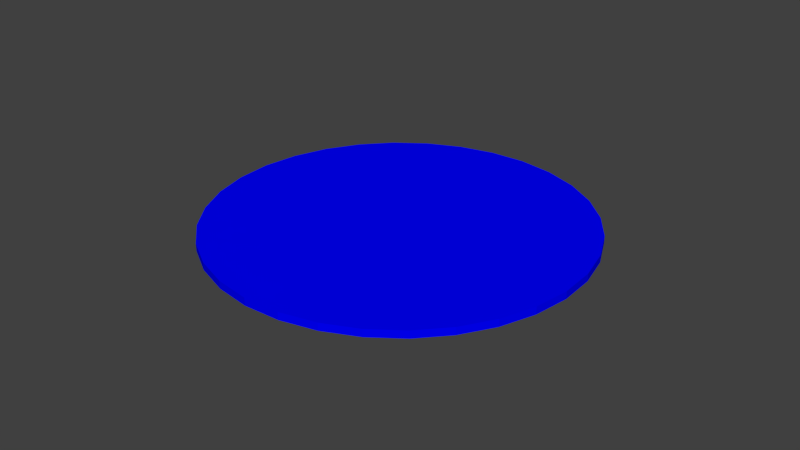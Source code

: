 # Source: plate_1_logo_b.blend  (saved by Blender 2.77.0; exported with 4.5.12 LTS)
import bpy
from mathutils import Matrix  # noqa: F401  (used for matrix-valued properties, if any)

bpy.ops.wm.read_factory_settings(use_empty=True)
scene = bpy.context.scene
scene.name = 'Scene'

# ---- collections
col_collection_1 = bpy.data.collections.new('Collection 1'); scene.collection.children.link(col_collection_1)

# ---- materials (node trees are filled in below, after node groups)
mat_plate_1_tga = bpy.data.materials.new('plate_1_tga')
mat_plate_1_tga.alpha_threshold = 0.0
mat_plate_1_tga.use_transparent_shadow = False
mat_plate_1_tga.diffuse_color = (0.0, 0.0, 1.0, 1.0)
mat_plate_1_tga.specular_color = (0.5604, 0.5604, 0.5604)
mat_plate_1_tga.roughness = 0.5

# ---- material node trees

# ---- world
world_world = bpy.data.worlds.new('World'); scene.world = world_world
world_world.color = (0.05088, 0.05088, 0.05088)
world_world.use_sun_shadow = False
world_world.sun_shadow_jitter_overblur = 0.0
world_world.cycles.sampling_method = 'NONE'
world_world.cycles.sample_map_resolution = 256

# ---- meshes
me_cylinder_001 = bpy.data.meshes.new('Cylinder_001')
me_cylinder_001.from_pydata([(113.6, 109.0, -3.201), (132.7, 84.74, -3.201), (146.7, 57.22, -3.201), (155.1, 27.5, -3.201), (157.4, -3.277, -3.201), (153.8, -33.93, -3.201), (144.2, -63.28, -3.201), (129.1, -90.19, -3.201), (109.0, -113.6, -3.201), (84.74, -132.7, -3.201), (57.22, -146.7, -3.201), (27.5, -155.1, -3.201), (-3.277, -157.4, -3.201), (-33.93, -153.8, -3.201), (-63.28, -144.2, -3.201), (-90.19, -129.1, -3.201), (-113.6, -109.0, -3.201), (-132.7, -84.74, -3.201), (-146.7, -57.22, -3.201), (-155.1, -27.5, -3.201), (-157.4, 3.277, -3.201), (-153.8, 33.93, -3.201), (-144.2, 63.28, -3.201), (-129.1, 90.19, -3.201), (-109.0, 113.6, -3.201), (-84.74, 132.7, -3.201), (-57.22, 146.7, -3.201), (-27.5, 155.1, -3.201), (3.277, 157.4, -3.201), (33.93, 153.8, -3.201), (63.28, 144.2, -3.201), (90.19, 129.1, -3.201), (113.6, 109.0, 3.201), (132.7, 84.74, 3.201), (146.7, 57.22, 3.201), (155.1, 27.5, 3.201), (157.4, -3.277, 3.201), (153.8, -33.93, 3.201), (144.2, -63.28, 3.201), (129.1, -90.19, 3.201), (109.0, -113.6, 3.201), (84.74, -132.7, 3.201), (57.22, -146.7, 3.201), (27.5, -155.1, 3.201), (-3.276, -157.4, 3.201), (-33.93, -153.8, 3.201), (-63.28, -144.2, 3.201), (-90.19, -129.1, 3.201), (-113.6, -109.0, 3.201), (-132.7, -84.74, 3.201), (-146.7, -57.22, 3.201), (-155.1, -27.5, 3.201), (-157.4, 3.276, 3.201), (-153.8, 33.93, 3.201), (-144.2, 63.28, 3.201), (-129.1, 90.19, 3.201), (-109.0, 113.6, 3.201), (-84.74, 132.7, 3.201), (-57.22, 146.7, 3.201), (-27.5, 155.1, 3.201), (3.276, 157.4, 3.201), (33.93, 153.8, 3.201), (63.28, 144.2, 3.201), (90.19, 129.1, 3.201), (7e-05, 9e-05, -3.201), (7e-05, 9e-05, 3.201)], [], [(64, 0, 1), (65, 33, 32), (64, 1, 2), (65, 34, 33), (64, 2, 3), (65, 35, 34), (64, 3, 4), (65, 36, 35), (64, 4, 5), (65, 37, 36), (64, 5, 6), (65, 38, 37), (64, 6, 7), (65, 39, 38), (64, 7, 8), (65, 40, 39), (64, 8, 9), (65, 41, 40), (64, 9, 10), (65, 42, 41), (64, 10, 11), (65, 43, 42), (64, 11, 12), (65, 44, 43), (64, 12, 13), (65, 45, 44), (64, 13, 14), (65, 46, 45), (64, 14, 15), (65, 47, 46), (64, 15, 16), (65, 48, 47), (64, 16, 17), (65, 49, 48), (64, 17, 18), (65, 50, 49), (64, 18, 19), (65, 51, 50), (64, 19, 20), (65, 52, 51), (64, 20, 21), (65, 53, 52), (64, 21, 22), (65, 54, 53), (64, 22, 23), (65, 55, 54), (64, 23, 24), (65, 56, 55), (64, 24, 25), (65, 57, 56), (64, 25, 26), (65, 58, 57), (64, 26, 27), (65, 59, 58), (64, 27, 28), (65, 60, 59), (64, 28, 29), (65, 61, 60), (64, 29, 30), (65, 62, 61), (64, 30, 31), (65, 63, 62), (31, 0, 64), (65, 32, 63), (0, 32, 33), (33, 1, 0), (1, 33, 34), (34, 2, 1), (2, 34, 35), (35, 3, 2), (3, 35, 36), (36, 4, 3), (4, 36, 37), (37, 5, 4), (5, 37, 38), (38, 6, 5), (6, 38, 39), (39, 7, 6), (7, 39, 40), (40, 8, 7), (8, 40, 41), (41, 9, 8), (9, 41, 42), (42, 10, 9), (10, 42, 43), (43, 11, 10), (11, 43, 44), (44, 12, 11), (12, 44, 45), (45, 13, 12), (13, 45, 46), (46, 14, 13), (14, 46, 47), (47, 15, 14), (15, 47, 48), (48, 16, 15), (16, 48, 49), (49, 17, 16), (17, 49, 50), (50, 18, 17), (18, 50, 51), (51, 19, 18), (19, 51, 52), (52, 20, 19), (20, 52, 53), (53, 21, 20), (21, 53, 54), (54, 22, 21), (22, 54, 55), (55, 23, 22), (23, 55, 56), (56, 24, 23), (24, 56, 57), (57, 25, 24), (25, 57, 58), (58, 26, 25), (26, 58, 59), (59, 27, 26), (27, 59, 60), (60, 28, 27), (28, 60, 61), (61, 29, 28), (29, 61, 62), (62, 30, 29), (30, 62, 63), (63, 31, 30), (32, 0, 31), (31, 63, 32)])
_uv = me_cylinder_001.uv_layers.new(name='Cylinder_001-UV')
_uv.uv.foreach_set('vector', [0.7038, 0.7036, 0.7323, 0.9932, 0.6752, 0.9932, 0.2942, 0.2941, 0.5191, 0.1094, 0.5508, 0.1569, 0.7038, 0.7036, 0.6752, 0.9932, 0.6193, 0.9821, 0.2942, 0.2941, 0.4788, 0.06909, 0.5191, 0.1094, 0.7038, 0.7036, 0.6193, 0.9821, 0.5666, 0.9603, 0.2942, 0.2941, 0.4314, 0.0374, 0.4788, 0.06909, 0.7038, 0.7036, 0.5666, 0.9603, 0.5192, 0.9286, 0.2942, 0.2941, 0.3787, 0.01556, 0.4314, 0.0374, 0.7038, 0.7036, 0.5192, 0.9286, 0.4788, 0.8882, 0.2942, 0.2941, 0.3227, 0.00444, 0.3787, 0.01556, 0.7038, 0.7036, 0.4788, 0.8882, 0.4471, 0.8408, 0.2942, 0.2941, 0.2657, 0.00444, 0.3227, 0.00444, 0.7038, 0.7036, 0.4471, 0.8408, 0.4253, 0.7881, 0.2942, 0.2941, 0.2097, 0.01557, 0.2657, 0.00444, 0.7038, 0.7036, 0.4253, 0.7881, 0.4141, 0.7321, 0.2942, 0.2941, 0.157, 0.0374, 0.2097, 0.01557, 0.7038, 0.7036, 0.4141, 0.7321, 0.4141, 0.6751, 0.2942, 0.2941, 0.1096, 0.06909, 0.157, 0.0374, 0.7038, 0.7036, 0.4141, 0.6751, 0.4253, 0.6191, 0.2942, 0.2941, 0.06923, 0.1094, 0.1096, 0.06909, 0.7038, 0.7036, 0.4253, 0.6191, 0.4471, 0.5664, 0.2942, 0.2941, 0.03754, 0.1569, 0.06923, 0.1094, 0.7038, 0.7036, 0.4471, 0.5664, 0.4788, 0.519, 0.2942, 0.2941, 0.01571, 0.2096, 0.03754, 0.1569, 0.7038, 0.7036, 0.4788, 0.519, 0.5192, 0.4787, 0.2942, 0.2941, 0.00458, 0.2655, 0.01571, 0.2096, 0.7038, 0.7036, 0.5192, 0.4787, 0.5666, 0.447, 0.2942, 0.2941, 0.00458, 0.3226, 0.00458, 0.2655, 0.7038, 0.7036, 0.5666, 0.447, 0.6193, 0.4251, 0.2942, 0.2941, 0.01571, 0.3785, 0.00458, 0.3226, 0.7038, 0.7036, 0.6193, 0.4251, 0.6752, 0.414, 0.2942, 0.2941, 0.03754, 0.4312, 0.01571, 0.3785, 0.7038, 0.7036, 0.6752, 0.414, 0.7323, 0.414, 0.2942, 0.2941, 0.06923, 0.4787, 0.03754, 0.4312, 0.7038, 0.7036, 0.7323, 0.414, 0.7882, 0.4251, 0.2942, 0.2941, 0.1096, 0.519, 0.06923, 0.4787, 0.7038, 0.7036, 0.7882, 0.4251, 0.8409, 0.447, 0.2942, 0.2941, 0.157, 0.5507, 0.1096, 0.519, 0.7038, 0.7036, 0.8409, 0.447, 0.8884, 0.4787, 0.2942, 0.2941, 0.2097, 0.5725, 0.157, 0.5507, 0.7038, 0.7036, 0.8884, 0.4787, 0.9287, 0.519, 0.2942, 0.2941, 0.2657, 0.5837, 0.2097, 0.5725, 0.7038, 0.7036, 0.9287, 0.519, 0.9604, 0.5664, 0.2942, 0.2941, 0.3227, 0.5837, 0.2657, 0.5837, 0.7038, 0.7036, 0.9604, 0.5664, 0.9822, 0.6191, 0.2942, 0.2941, 0.3787, 0.5725, 0.3227, 0.5837, 0.7038, 0.7036, 0.9822, 0.6191, 0.9934, 0.6751, 0.2942, 0.2941, 0.4314, 0.5507, 0.3787, 0.5725, 0.7038, 0.7036, 0.9934, 0.6751, 0.9934, 0.7321, 0.2942, 0.2941, 0.4788, 0.519, 0.4314, 0.5507, 0.7038, 0.7036, 0.9934, 0.7321, 0.9822, 0.7881, 0.2942, 0.2941, 0.5191, 0.4787, 0.4788, 0.519, 0.7038, 0.7036, 0.9822, 0.7881, 0.9604, 0.8408, 0.2942, 0.2941, 0.5508, 0.4312, 0.5191, 0.4787, 0.7038, 0.7036, 0.9604, 0.8408, 0.9287, 0.8882, 0.2942, 0.2941, 0.5727, 0.3785, 0.5508, 0.4312, 0.7038, 0.7036, 0.9287, 0.8882, 0.8884, 0.9286, 0.2942, 0.2941, 0.5838, 0.3226, 0.5727, 0.3785, 0.7038, 0.7036, 0.8884, 0.9286, 0.8409, 0.9603, 0.2942, 0.2941, 0.5838, 0.2655, 0.5838, 0.3226, 0.7038, 0.7036, 0.8409, 0.9603, 0.7882, 0.9821, 0.2942, 0.2941, 0.5727, 0.2096, 0.5838, 0.2655, 0.7882, 0.9821, 0.7323, 0.9932, 0.7038, 0.7036, 0.2942, 0.2941, 0.5508, 0.1569, 0.5727, 0.2096, 0.3108, 0.9824, 0.3108, 0.9916, 0.2664, 0.9916, 0.2664, 0.9916, 0.2664, 0.9824, 0.3108, 0.9824, 0.2664, 0.9824, 0.2664, 0.9916, 0.222, 0.9916, 0.222, 0.9916, 0.222, 0.9824, 0.2664, 0.9824, 0.222, 0.9824, 0.222, 0.9916, 0.1776, 0.9916, 0.1776, 0.9916, 0.1776, 0.9824, 0.222, 0.9824, 0.1776, 0.9824, 0.1776, 0.9916, 0.1332, 0.9916, 0.1332, 0.9916, 0.1332, 0.9824, 0.1776, 0.9824, 0.1332, 0.9824, 0.1332, 0.9916, 0.08879, 0.9916, 0.08879, 0.9916, 0.08879, 0.9824, 0.1332, 0.9824, 0.08879, 0.9824, 0.08879, 0.9916, 0.0444, 0.9916, 0.0444, 0.9916, 0.0444, 0.9824, 0.08879, 0.9824, 0.0444, 0.9824, 0.0444, 0.9916, 0.0, 0.9916, 0.0, 0.9916, 0.0, 0.9824, 0.0444, 0.9824, 0.3553, 0.9732, 0.3553, 0.9824, 0.3109, 0.9824, 0.3109, 0.9824, 0.3109, 0.9732, 0.3553, 0.9732, 0.3109, 0.9732, 0.3109, 0.9824, 0.2665, 0.9824, 0.2665, 0.9824, 0.2665, 0.9732, 0.3109, 0.9732, 0.2665, 0.9732, 0.2665, 0.9824, 0.2221, 0.9824, 0.2221, 0.9824, 0.2221, 0.9732, 0.2665, 0.9732, 0.2221, 0.9732, 0.2221, 0.9824, 0.1777, 0.9824, 0.1777, 0.9824, 0.1777, 0.9732, 0.2221, 0.9732, 0.1777, 0.9732, 0.1777, 0.9824, 0.1332, 0.9824, 0.1332, 0.9824, 0.1332, 0.9732, 0.1777, 0.9732, 0.1332, 0.9732, 0.1332, 0.9824, 0.08883, 0.9824, 0.08883, 0.9824, 0.08883, 0.9732, 0.1332, 0.9732, 0.08883, 0.9732, 0.08883, 0.9824, 0.04441, 0.9824, 0.04441, 0.9824, 0.04442, 0.9732, 0.08883, 0.9732, 0.04442, 0.9732, 0.04441, 0.9824, 0.0, 0.9824, 0.0, 0.9824, 0.0, 0.9732, 0.04442, 0.9732, 0.0, 0.9639, 0.0, 0.9547, 0.04439, 0.9547, 0.04439, 0.9547, 0.04439, 0.9639, 0.0, 0.9639, 0.04439, 0.9639, 0.04439, 0.9547, 0.08879, 0.9547, 0.08879, 0.9547, 0.08878, 0.9639, 0.04439, 0.9639, 0.08878, 0.9639, 0.08879, 0.9547, 0.1332, 0.9547, 0.1332, 0.9547, 0.1332, 0.9639, 0.08878, 0.9639, 0.1332, 0.9639, 0.1332, 0.9547, 0.1776, 0.9547, 0.1776, 0.9547, 0.1776, 0.9639, 0.1332, 0.9639, 0.1776, 0.9639, 0.1776, 0.9547, 0.222, 0.9547, 0.222, 0.9547, 0.222, 0.9639, 0.1776, 0.9639, 0.222, 0.9639, 0.222, 0.9547, 0.2664, 0.9547, 0.2664, 0.9547, 0.2664, 0.9639, 0.222, 0.9639, 0.2664, 0.9639, 0.2664, 0.9547, 0.3108, 0.9547, 0.3108, 0.9547, 0.3108, 0.9639, 0.2664, 0.9639, 0.3108, 0.9639, 0.3108, 0.9547, 0.3552, 0.9547, 0.3552, 0.9547, 0.3552, 0.9639, 0.3108, 0.9639, 0.0, 0.9731, 0.0, 0.9639, 0.04439, 0.9639, 0.04439, 0.9639, 0.04439, 0.9731, 0.0, 0.9731, 0.04439, 0.9731, 0.04439, 0.9639, 0.08878, 0.9639, 0.08878, 0.9639, 0.08878, 0.9732, 0.04439, 0.9731, 0.08878, 0.9732, 0.08878, 0.9639, 0.1332, 0.9639, 0.1332, 0.9639, 0.1332, 0.9732, 0.08878, 0.9732, 0.1332, 0.9732, 0.1332, 0.9639, 0.1776, 0.964, 0.1776, 0.964, 0.1776, 0.9732, 0.1332, 0.9732, 0.1776, 0.9732, 0.1776, 0.964, 0.2219, 0.9639, 0.2219, 0.9639, 0.222, 0.9732, 0.1776, 0.9732, 0.222, 0.9732, 0.2219, 0.9639, 0.2664, 0.9639, 0.2664, 0.9639, 0.2664, 0.9732, 0.222, 0.9732, 0.2664, 0.9732, 0.2664, 0.9639, 0.3107, 0.9639, 0.3107, 0.9639, 0.3108, 0.9731, 0.2664, 0.9732, 0.3108, 0.9731, 0.3107, 0.9639, 0.3551, 0.9639, 0.3551, 0.9639, 0.3552, 0.9731, 0.3108, 0.9731, 0.3108, 0.9916, 0.3108, 0.9824, 0.3553, 0.9824, 0.3553, 0.9824, 0.3553, 0.9916, 0.3108, 0.9916])
me_cylinder_001.materials.append(mat_plate_1_tga)
me_cylinder_001.use_remesh_preserve_volume = False
me_cylinder_001.use_remesh_preserve_attributes = False
me_cylinder_001.use_mirror_vertex_groups = False
me_cylinder_001.update()

# ---- objects
ob_cylinder = bpy.data.objects.new('Cylinder', me_cylinder_001)

# ---- transforms, parenting, visibility, modifiers, constraints
ob_cylinder.location = (0.0, 0.0, 0.0)
ob_cylinder.rotation_euler = (0.0, 0.0, -0.2266)
ob_cylinder.scale = (0.001, 0.001, 0.001)
ob_cylinder.lineart.crease_threshold = 0.0

# ---- collection membership
col_collection_1.objects.link(ob_cylinder)

# ---- scene / render settings (as saved in the file)
scene.frame_start = 1; scene.frame_end = 250; scene.frame_set(1)
scene.render.engine = 'BLENDER_EEVEE_NEXT'
scene.render.resolution_percentage = 50
scene.render.dither_intensity = 0.0
scene.cycles.use_denoising = False
scene.cycles.samples = 10
scene.cycles.sampling_pattern = 'TABULATED_SOBOL'
scene.cycles.light_sampling_threshold = 0.0
scene.cycles.use_adaptive_sampling = False
scene.cycles.use_light_tree = False
scene.cycles.blur_glossy = 0.0
scene.cycles.pixel_filter_type = 'GAUSSIAN'
scene.cycles.sample_clamp_indirect = 0.0
scene.view_settings.view_transform = 'Standard'
bpy.context.view_layer.update()

# ---- added for rendering (the .blend has no active camera and no usable light): camera, sun
cam_auto = bpy.data.cameras.new('AutoCamera')
cam_auto.lens = 50.0
cam_auto.sensor_width = 36.0
cam_auto.clip_end = 1000.0
ob_auto_camera = bpy.data.objects.new('AutoCamera', cam_auto)
scene.collection.objects.link(ob_auto_camera)
ob_auto_camera.location = (0.494077, -0.592892, 0.395261)
ob_auto_camera.rotation_euler = (1.09748, -7.21219e-08, 0.694738)
scene.camera = ob_auto_camera
light_auto_sun = bpy.data.lights.new('AutoSun', 'SUN')
light_auto_sun.energy = 3.0
light_auto_sun.angle = 0.0523599
ob_auto_sun = bpy.data.objects.new('AutoSun', light_auto_sun)
scene.collection.objects.link(ob_auto_sun)
ob_auto_sun.rotation_euler = (0.872665, 0.174533, 0.523599)
bpy.context.view_layer.update()
